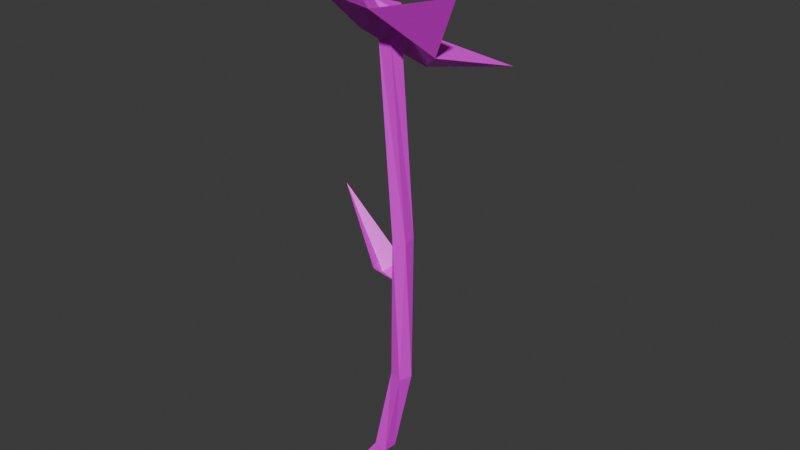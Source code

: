 # Source: kwiatek.blend  (saved by Blender 5.0.118; exported with 4.5.12 LTS)
import bpy
from mathutils import Matrix  # noqa: F401  (used for matrix-valued properties, if any)

bpy.ops.wm.read_factory_settings(use_empty=True)
scene = bpy.context.scene
scene.name = 'Scene'

# ---- collections
col_collection = bpy.data.collections.new('Collection'); scene.collection.children.link(col_collection)

# ---- images (referenced by path relative to the original .blend; pixels are not part of the script)
import os
ASSET_DIR = os.environ.get("B2B_ASSET_DIR", "")  # directory of the original .blend (textures are referenced by path, not embedded)
HERE = os.path.dirname(os.path.abspath(__file__))  # packed textures are extracted next to this script under _unpacked/

def load_image(name, relpath, width, height, colorspace="sRGB"):
    """Load a texture the original file referenced (path relative to the .blend, or extracted next to this script)."""
    p = next((c for c in (os.path.join(HERE, relpath), os.path.join(ASSET_DIR, relpath)) if relpath and os.path.exists(c)), "")
    if p:
        img = bpy.data.images.load(p, check_existing=True)
        img.name = name
    else:  # same state as the original file: an image datablock whose file is absent (Cycles renders it pink)
        img = bpy.data.images.new(name, width, height)
        img.source = "FILE"
        img.filepath = "//" + (relpath or name)
    img.colorspace_settings.name = colorspace
    return img
img_color_atlas_png = load_image('color_atlas.png', 'color_atlas.png', 1024, 1024, 'sRGB')

# ---- materials (node trees are filled in below, after node groups)
mat_material = bpy.data.materials.new('Material')
mat_material.alpha_threshold = 0.0
mat_material.use_backface_culling_lightprobe_volume = False
mat_material.roughness = 0.5
mat_material.line_color = (0.0, 0.0, 0.0, 1.0)

# ---- material node trees
mat_material.use_nodes = True; mat_material.node_tree.nodes.clear()
_N = mat_material.node_tree.nodes; _L = mat_material.node_tree.links
n0 = _N.new('ShaderNodeOutputMaterial'); n0.name = 'Material Output'; n0.location = (200, 100)
n1 = _N.new('ShaderNodeBsdfPrincipled'); n1.name = 'Principled BSDF'; n1.location = (-200, 100)
n2 = _N.new('ShaderNodeTexImage'); n2.name = 'Image Texture'; n2.location = (-533, 192)
n2.image = img_color_atlas_png
_L.new(n1.outputs[0], n0.inputs[0])
_L.new(n2.outputs[0], n1.inputs[0])
n0.is_active_output = True

# ---- world
world_world = bpy.data.worlds.new('World'); scene.world = world_world
world_world.use_nodes = True; world_world.node_tree.nodes.clear()
_N = world_world.node_tree.nodes; _L = world_world.node_tree.links
n0 = _N.new('ShaderNodeOutputWorld'); n0.name = 'World Output'; n0.location = (200, 100)
n1 = _N.new('ShaderNodeBackground'); n1.name = 'Background'; n1.location = (-200, 100)
n1.inputs[0].default_value = (0.05088, 0.05088, 0.05088, 1.0)
_L.new(n1.outputs[0], n0.inputs[0])
n0.is_active_output = True
world_world.color = (0.05088, 0.05088, 0.05088)
world_world.sun_shadow_jitter_overblur = 0.0

# ---- meshes
me_cube = bpy.data.meshes.new('Cube')
me_cube.from_pydata([(0.01955, 0.004546, 0.3314), (-0.01451, 0.006129, -0.005547), (0.01898, -0.005119, 0.3315), (-0.01143, -0.00305, -0.005521), (0.009952, 0.005119, 0.3325), (-0.02368, 0.00305, -0.005318), (0.009388, -0.004546, 0.3326), (-0.0206, -0.006129, -0.005291), (0.02897, 0.005437, 0.1964), (0.02946, 0.003387, 0.09283), (0.01424, 0.004142, 0.02744), (0.00365, -0.004403, 0.02876), (0.01764, -0.003387, 0.09419), (0.02066, -0.005437, 0.1968), (0.03024, -0.004161, 0.1963), (0.0269, -0.005949, 0.09301), (0.01315, -0.004996, 0.027), (0.01939, 0.004161, 0.1969), (0.0202, 0.005949, 0.09401), (0.004182, 0.005257, 0.02839), (0.02391, -0.002559, 0.1646), (0.01196, 0.01445, 0.1711), (0.005812, 0.002249, 0.1655), (0.00121, 0.004157, 0.164), (0.007117, -0.008271, 0.1727), (-0.03253, 0.01119, 0.2146), (0.01107, -0.006911, 0.3258), (0.02029, -0.01322, 0.3449), (-0.0009925, -0.007211, 0.3443), (-0.00298, 0.009622, 0.3301), (0.01708, 0.01402, 0.3219), (0.03146, -9.351e-05, 0.331), (0.009721, -0.009383, 0.3509), (-0.004663, 0.004731, 0.3418), (0.006506, 0.01785, 0.3279), (0.02779, 0.01185, 0.3284), (0.02978, -0.004985, 0.3427), (0.01515, 0.009275, 0.3444), (0.02793, -0.03381, 0.3525), (-0.01861, -0.02069, 0.3513), (0.05234, -0.005125, 0.3221), (-0.02296, 0.01611, 0.3202), (0.0209, 0.02573, 0.3022), (0.0798, -0.0232, 0.3657), (-0.000382, -0.04078, 0.3986), (-0.05788, 0.01564, 0.3621), (-0.01323, 0.06809, 0.3066), (0.07186, 0.04409, 0.3089)], [], [(0, 4, 6, 2), (14, 2, 6, 13), (13, 6, 4, 17), (5, 1, 3, 7), (8, 0, 2, 14), (17, 4, 0, 8), (5, 19, 10, 1), (19, 18, 9, 10), (18, 17, 8, 9), (1, 10, 16, 3), (10, 9, 15, 16), (9, 8, 14, 15), (7, 11, 19, 5), (11, 12, 18, 19), (12, 13, 17, 18), (3, 16, 11, 7), (16, 15, 12, 11), (15, 14, 13, 12), (22, 24, 25), (23, 21, 25), (20, 24, 22), (20, 23, 24), (20, 22, 21), (20, 21, 23), (24, 23, 25), (21, 22, 25), (26, 27, 28), (27, 26, 31), (26, 28, 29), (26, 29, 30), (26, 30, 31), (32, 28, 39, 44), (30, 35, 47, 42), (31, 36, 43, 40), (35, 31, 40, 47), (27, 31, 40, 38), (27, 36, 32), (28, 32, 33), (29, 33, 34), (30, 34, 35), (31, 35, 36), (32, 36, 37), (33, 32, 37), (34, 33, 37), (35, 34, 37), (36, 35, 37), (38, 40, 43), (39, 38, 44), (41, 39, 45), (42, 41, 46), (40, 42, 47), (27, 32, 44, 38), (29, 28, 39, 41), (33, 29, 41, 45), (28, 33, 45, 39), (30, 29, 41, 42), (34, 30, 42, 46), (31, 30, 42, 40), (28, 27, 38, 39), (29, 34, 46, 41), (36, 27, 38, 43)])
_uv = me_cube.uv_layers.new(name='UVMap')
_uv.uv.foreach_set('vector', [0.102, 0.9099, 0.1019, 0.9105, 0.1019, 0.9106, 0.102, 0.91, 0.1102, 0.9093, 0.102, 0.91, 0.1019, 0.9106, 0.1102, 0.9099, 0.1102, 0.9099, 0.1019, 0.9106, 0.1019, 0.9105, 0.1102, 0.9099, 0.1225, 0.9126, 0.1225, 0.912, 0.1225, 0.9118, 0.1225, 0.9124, 0.1102, 0.9094, 0.102, 0.9099, 0.102, 0.91, 0.1102, 0.9093, 0.1102, 0.9099, 0.1019, 0.9105, 0.102, 0.9099, 0.1102, 0.9094, 0.1225, 0.9126, 0.1205, 0.9109, 0.1205, 0.9103, 0.1225, 0.912, 0.1205, 0.9109, 0.1165, 0.9099, 0.1165, 0.9093, 0.1205, 0.9103, 0.1165, 0.9099, 0.1102, 0.9099, 0.1102, 0.9094, 0.1165, 0.9093, 0.1225, 0.912, 0.1205, 0.9103, 0.1205, 0.9103, 0.1225, 0.9118, 0.1205, 0.9103, 0.1165, 0.9093, 0.1165, 0.9095, 0.1205, 0.9103, 0.1165, 0.9093, 0.1102, 0.9094, 0.1102, 0.9093, 0.1165, 0.9095, 0.1225, 0.9124, 0.1204, 0.9109, 0.1205, 0.9109, 0.1225, 0.9126, 0.1204, 0.9109, 0.1164, 0.91, 0.1165, 0.9099, 0.1205, 0.9109, 0.1164, 0.91, 0.1102, 0.9099, 0.1102, 0.9099, 0.1165, 0.9099, 0.1225, 0.9118, 0.1205, 0.9103, 0.1204, 0.9109, 0.1225, 0.9124, 0.1205, 0.9103, 0.1165, 0.9095, 0.1164, 0.91, 0.1204, 0.9109, 0.1165, 0.9095, 0.1102, 0.9093, 0.1102, 0.9099, 0.1164, 0.91, 0.1129, 0.9167, 0.1121, 0.9162, 0.1055, 0.9192, 0.1128, 0.9173, 0.1125, 0.9157, 0.1055, 0.9192, 0.1137, 0.9146, 0.1121, 0.9162, 0.1129, 0.9167, 0.1137, 0.9146, 0.1128, 0.9173, 0.1121, 0.9162, 0.1137, 0.9146, 0.1129, 0.9167, 0.1125, 0.9157, 0.1137, 0.9146, 0.1125, 0.9157, 0.1128, 0.9173, 0.1121, 0.9162, 0.1128, 0.9173, 0.1055, 0.9192, 0.1125, 0.9157, 0.1129, 0.9167, 0.1055, 0.9192, 0.1079, 0.8982, 0.1039, 0.9012, 0.1049, 0.9042, 0.1039, 0.9012, 0.1079, 0.8982, 0.1036, 0.8952, 0.1079, 0.8982, 0.1049, 0.9042, 0.1054, 0.8992, 0.1079, 0.8982, 0.1054, 0.8992, 0.1045, 0.8933, 0.1079, 0.8982, 0.1045, 0.8933, 0.1036, 0.8952, 0.06774, 0.9469, 0.0669, 0.9442, 0.0711, 0.9413, 0.08193, 0.9474, 0.06676, 0.9494, 0.06774, 0.9469, 0.08193, 0.9474, 0.07079, 0.9525, 0.02968, 0.8966, 0.02872, 0.8992, 0.0145, 0.8993, 0.02566, 0.8936, 0.06774, 0.9469, 0.0669, 0.9442, 0.0711, 0.9413, 0.08193, 0.9474, 0.02968, 0.9018, 0.02968, 0.8966, 0.02566, 0.8936, 0.02565, 0.9047, 0.1039, 0.9012, 0.1021, 0.8983, 0.1028, 0.9038, 0.1049, 0.9042, 0.1028, 0.9038, 0.1036, 0.9029, 0.1054, 0.8992, 0.1036, 0.9029, 0.1033, 0.8956, 0.1045, 0.8933, 0.1033, 0.8956, 0.1023, 0.8934, 0.1036, 0.8952, 0.1023, 0.8934, 0.1021, 0.8983, 0.1028, 0.9038, 0.1021, 0.8983, 0.1001, 0.899, 0.1036, 0.9029, 0.1028, 0.9038, 0.1001, 0.899, 0.1033, 0.8956, 0.1036, 0.9029, 0.1001, 0.899, 0.1023, 0.8934, 0.1033, 0.8956, 0.1001, 0.899, 0.1021, 0.8983, 0.1023, 0.8934, 0.1001, 0.899, 0.02565, 0.9047, 0.02566, 0.8936, 0.0145, 0.8993, 0.0711, 0.9413, 0.07079, 0.9525, 0.08193, 0.9474, 0.02565, 0.9047, 0.02566, 0.8936, 0.0145, 0.8993, 0.0711, 0.9413, 0.07079, 0.9525, 0.08193, 0.9474, 0.0711, 0.9413, 0.07079, 0.9525, 0.08193, 0.9474, 0.06676, 0.9494, 0.06774, 0.9469, 0.08193, 0.9474, 0.07079, 0.9525, 0.02968, 0.9018, 0.02968, 0.8966, 0.02566, 0.8936, 0.02565, 0.9047, 0.02872, 0.8992, 0.02968, 0.9018, 0.02565, 0.9047, 0.0145, 0.8993, 0.02968, 0.8966, 0.02872, 0.8992, 0.0145, 0.8993, 0.02566, 0.8936, 0.0669, 0.9442, 0.06676, 0.9494, 0.07079, 0.9525, 0.0711, 0.9413, 0.06774, 0.9469, 0.0669, 0.9442, 0.0711, 0.9413, 0.08193, 0.9474, 0.0669, 0.9442, 0.06676, 0.9494, 0.07079, 0.9525, 0.0711, 0.9413, 0.0669, 0.9442, 0.06676, 0.9494, 0.07079, 0.9525, 0.0711, 0.9413, 0.06676, 0.9494, 0.06774, 0.9469, 0.08193, 0.9474, 0.07079, 0.9525, 0.02872, 0.8992, 0.02968, 0.9018, 0.02565, 0.9047, 0.0145, 0.8993])
me_cube.materials.append(mat_material)
me_cube.use_mirror_vertex_groups = False
me_cube.update()

# ---- objects
ob_cube = bpy.data.objects.new('Cube', me_cube)

# ---- transforms, parenting, visibility, modifiers, constraints
ob_cube.location = (0.0, 0.0, 0.0)
ob_cube.lock_rotations_4d = False
ob_cube.empty_display_type = 'ARROWS'
ob_cube.lineart.crease_threshold = 0.0

# ---- collection membership
col_collection.objects.link(ob_cube)

# ---- scene / render settings (as saved in the file)
scene.frame_start = 1; scene.frame_end = 250; scene.frame_set(1)
scene.render.engine = 'BLENDER_EEVEE_NEXT'
scene.render.bake_bias = 0.0
scene.render.bake_samples = 0
scene.cycles.sampling_pattern = 'TABULATED_SOBOL'
scene.eevee.use_volume_custom_range = False
bpy.context.view_layer.update()

# ---- added for rendering (the .blend has no active camera and no usable light): camera, sun
cam_auto = bpy.data.cameras.new('AutoCamera')
cam_auto.lens = 50.0
cam_auto.sensor_width = 36.0
cam_auto.clip_end = 1000.0
ob_auto_camera = bpy.data.objects.new('AutoCamera', cam_auto)
scene.collection.objects.link(ob_auto_camera)
ob_auto_camera.location = (0.418652, -0.475574, 0.52269)
ob_auto_camera.rotation_euler = (1.09748, -7.21219e-08, 0.694738)
scene.camera = ob_auto_camera
light_auto_sun = bpy.data.lights.new('AutoSun', 'SUN')
light_auto_sun.energy = 3.0
light_auto_sun.angle = 0.0523599
ob_auto_sun = bpy.data.objects.new('AutoSun', light_auto_sun)
scene.collection.objects.link(ob_auto_sun)
ob_auto_sun.rotation_euler = (0.872665, 0.174533, 0.523599)
bpy.context.view_layer.update()
